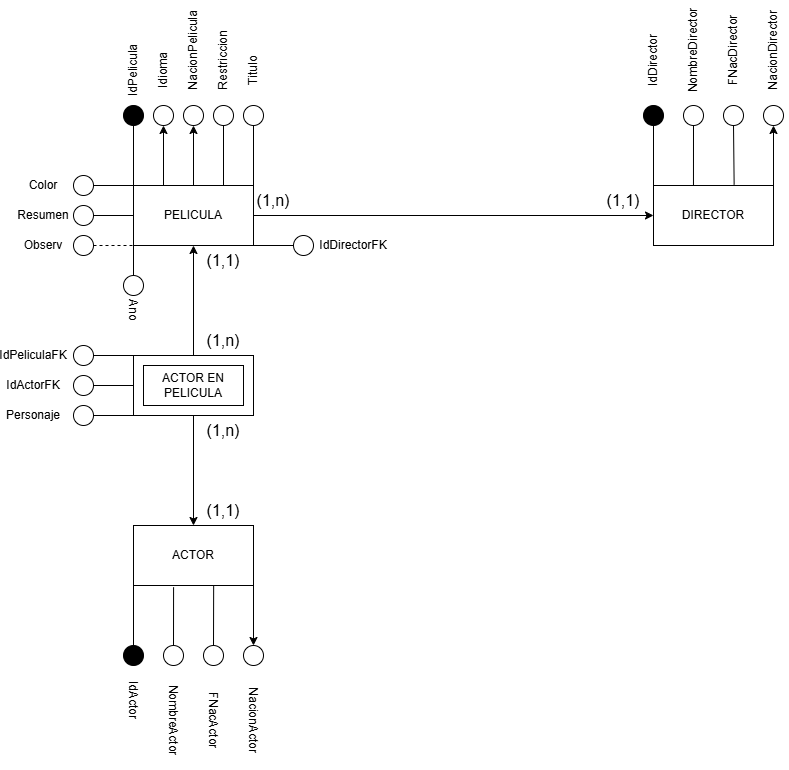

The diagram above was exported from draw.io. Its source (the exported page's mxGraphModel, read from the mxfile embedded in the PNG):
<mxGraphModel dx="3134" dy="746" grid="1" gridSize="10" guides="1" tooltips="1" connect="1" arrows="1" fold="1" page="1" pageScale="1" pageWidth="850" pageHeight="1100" math="0" shadow="0">
  <root>
    <mxCell id="0" />
    <mxCell id="1" parent="0" />
    <mxCell id="NIufxUbHIXF32C0Od_Hi-1" value="PELICULA" style="rounded=0;whiteSpace=wrap;html=1;" parent="1" vertex="1">
      <mxGeometry x="-740" y="350" width="120" height="60" as="geometry" />
    </mxCell>
    <mxCell id="NIufxUbHIXF32C0Od_Hi-2" value="ACTOR" style="rounded=0;whiteSpace=wrap;html=1;" parent="1" vertex="1">
      <mxGeometry x="-740" y="690" width="120" height="60" as="geometry" />
    </mxCell>
    <mxCell id="NIufxUbHIXF32C0Od_Hi-4" value="DIRECTOR" style="rounded=0;whiteSpace=wrap;html=1;" parent="1" vertex="1">
      <mxGeometry x="-220" y="350" width="120" height="60" as="geometry" />
    </mxCell>
    <mxCell id="NIufxUbHIXF32C0Od_Hi-11" value="" style="ellipse;whiteSpace=wrap;html=1;aspect=fixed;fillColor=#000000;" parent="1" vertex="1">
      <mxGeometry x="-750" y="810" width="20" height="20" as="geometry" />
    </mxCell>
    <mxCell id="NIufxUbHIXF32C0Od_Hi-12" value="" style="ellipse;whiteSpace=wrap;html=1;aspect=fixed;" parent="1" vertex="1">
      <mxGeometry x="-630" y="810" width="20" height="20" as="geometry" />
    </mxCell>
    <mxCell id="NIufxUbHIXF32C0Od_Hi-14" value="" style="endArrow=none;html=1;rounded=0;fontSize=12;startSize=8;endSize=8;curved=1;entryX=0;entryY=1;entryDx=0;entryDy=0;exitX=0.5;exitY=0;exitDx=0;exitDy=0;" parent="1" source="NIufxUbHIXF32C0Od_Hi-11" target="NIufxUbHIXF32C0Od_Hi-2" edge="1">
      <mxGeometry width="50" height="50" relative="1" as="geometry">
        <mxPoint x="-620" y="640" as="sourcePoint" />
        <mxPoint x="-570" y="590" as="targetPoint" />
      </mxGeometry>
    </mxCell>
    <mxCell id="NIufxUbHIXF32C0Od_Hi-16" value="" style="ellipse;whiteSpace=wrap;html=1;aspect=fixed;" parent="1" vertex="1">
      <mxGeometry x="-800" y="570" width="20" height="20" as="geometry" />
    </mxCell>
    <mxCell id="NIufxUbHIXF32C0Od_Hi-17" value="" style="endArrow=none;html=1;rounded=0;fontSize=12;startSize=8;endSize=8;curved=1;entryX=1;entryY=0.5;entryDx=0;entryDy=0;exitX=0;exitY=1;exitDx=0;exitDy=0;" parent="1" source="NIufxUbHIXF32C0Od_Hi-104" target="NIufxUbHIXF32C0Od_Hi-16" edge="1">
      <mxGeometry width="50" height="50" relative="1" as="geometry">
        <mxPoint x="-760" y="610" as="sourcePoint" />
        <mxPoint x="-740" y="610" as="targetPoint" />
      </mxGeometry>
    </mxCell>
    <mxCell id="NIufxUbHIXF32C0Od_Hi-18" value="" style="ellipse;whiteSpace=wrap;html=1;aspect=fixed;" parent="1" vertex="1">
      <mxGeometry x="-660" y="270" width="20" height="20" as="geometry" />
    </mxCell>
    <mxCell id="NIufxUbHIXF32C0Od_Hi-19" value="" style="ellipse;whiteSpace=wrap;html=1;aspect=fixed;" parent="1" vertex="1">
      <mxGeometry x="-630" y="270" width="20" height="20" as="geometry" />
    </mxCell>
    <mxCell id="NIufxUbHIXF32C0Od_Hi-20" value="" style="ellipse;whiteSpace=wrap;html=1;aspect=fixed;" parent="1" vertex="1">
      <mxGeometry x="-800" y="370" width="20" height="20" as="geometry" />
    </mxCell>
    <mxCell id="NIufxUbHIXF32C0Od_Hi-21" value="" style="ellipse;whiteSpace=wrap;html=1;aspect=fixed;" parent="1" vertex="1">
      <mxGeometry x="-720" y="270" width="20" height="20" as="geometry" />
    </mxCell>
    <mxCell id="NIufxUbHIXF32C0Od_Hi-22" value="" style="ellipse;whiteSpace=wrap;html=1;aspect=fixed;fillColor=#000000;" parent="1" vertex="1">
      <mxGeometry x="-750" y="270" width="20" height="20" as="geometry" />
    </mxCell>
    <mxCell id="NIufxUbHIXF32C0Od_Hi-27" value="" style="endArrow=none;html=1;rounded=0;fontSize=12;startSize=8;endSize=8;curved=1;entryX=0.5;entryY=1;entryDx=0;entryDy=0;exitX=1;exitY=0;exitDx=0;exitDy=0;" parent="1" source="NIufxUbHIXF32C0Od_Hi-1" target="NIufxUbHIXF32C0Od_Hi-19" edge="1">
      <mxGeometry width="50" height="50" relative="1" as="geometry">
        <mxPoint x="-590" y="320" as="sourcePoint" />
        <mxPoint x="-570" y="370" as="targetPoint" />
      </mxGeometry>
    </mxCell>
    <mxCell id="NIufxUbHIXF32C0Od_Hi-28" value="" style="endArrow=none;html=1;rounded=0;fontSize=12;startSize=8;endSize=8;curved=1;entryX=0.75;entryY=0;entryDx=0;entryDy=0;exitX=0.5;exitY=1;exitDx=0;exitDy=0;" parent="1" source="NIufxUbHIXF32C0Od_Hi-18" target="NIufxUbHIXF32C0Od_Hi-1" edge="1">
      <mxGeometry width="50" height="50" relative="1" as="geometry">
        <mxPoint x="-620" y="420" as="sourcePoint" />
        <mxPoint x="-570" y="370" as="targetPoint" />
      </mxGeometry>
    </mxCell>
    <mxCell id="NIufxUbHIXF32C0Od_Hi-29" value="" style="endArrow=none;html=1;rounded=0;fontSize=12;startSize=8;endSize=8;curved=1;entryX=1;entryY=0.5;entryDx=0;entryDy=0;exitX=0;exitY=0.5;exitDx=0;exitDy=0;" parent="1" source="NIufxUbHIXF32C0Od_Hi-1" target="NIufxUbHIXF32C0Od_Hi-20" edge="1">
      <mxGeometry width="50" height="50" relative="1" as="geometry">
        <mxPoint x="-620" y="420" as="sourcePoint" />
        <mxPoint x="-570" y="370" as="targetPoint" />
      </mxGeometry>
    </mxCell>
    <mxCell id="NIufxUbHIXF32C0Od_Hi-31" value="" style="endArrow=none;html=1;rounded=0;fontSize=12;startSize=8;endSize=8;curved=1;entryX=0.5;entryY=1;entryDx=0;entryDy=0;exitX=0;exitY=0;exitDx=0;exitDy=0;" parent="1" source="NIufxUbHIXF32C0Od_Hi-1" target="NIufxUbHIXF32C0Od_Hi-22" edge="1">
      <mxGeometry width="50" height="50" relative="1" as="geometry">
        <mxPoint x="-620" y="420" as="sourcePoint" />
        <mxPoint x="-570" y="370" as="targetPoint" />
      </mxGeometry>
    </mxCell>
    <mxCell id="NIufxUbHIXF32C0Od_Hi-32" value="" style="ellipse;whiteSpace=wrap;html=1;aspect=fixed;" parent="1" vertex="1">
      <mxGeometry x="-800" y="340" width="20" height="20" as="geometry" />
    </mxCell>
    <mxCell id="NIufxUbHIXF32C0Od_Hi-33" value="" style="ellipse;whiteSpace=wrap;html=1;aspect=fixed;" parent="1" vertex="1">
      <mxGeometry x="-800" y="400" width="20" height="20" as="geometry" />
    </mxCell>
    <mxCell id="NIufxUbHIXF32C0Od_Hi-34" value="" style="endArrow=none;html=1;rounded=0;fontSize=12;startSize=8;endSize=8;curved=1;entryX=1;entryY=0.5;entryDx=0;entryDy=0;exitX=0;exitY=0;exitDx=0;exitDy=0;" parent="1" source="NIufxUbHIXF32C0Od_Hi-1" target="NIufxUbHIXF32C0Od_Hi-32" edge="1">
      <mxGeometry width="50" height="50" relative="1" as="geometry">
        <mxPoint x="-620" y="420" as="sourcePoint" />
        <mxPoint x="-570" y="370" as="targetPoint" />
      </mxGeometry>
    </mxCell>
    <mxCell id="NIufxUbHIXF32C0Od_Hi-37" style="edgeStyle=none;curved=1;rounded=0;orthogonalLoop=1;jettySize=auto;html=1;exitX=0.5;exitY=0;exitDx=0;exitDy=0;fontSize=12;startSize=8;endSize=8;" parent="1" source="NIufxUbHIXF32C0Od_Hi-19" target="NIufxUbHIXF32C0Od_Hi-19" edge="1">
      <mxGeometry relative="1" as="geometry" />
    </mxCell>
    <mxCell id="NIufxUbHIXF32C0Od_Hi-38" value="" style="ellipse;whiteSpace=wrap;html=1;aspect=fixed;fillColor=#000000;" parent="1" vertex="1">
      <mxGeometry x="-230" y="270" width="20" height="20" as="geometry" />
    </mxCell>
    <mxCell id="NIufxUbHIXF32C0Od_Hi-39" value="" style="ellipse;whiteSpace=wrap;html=1;aspect=fixed;" parent="1" vertex="1">
      <mxGeometry x="-110" y="270" width="20" height="20" as="geometry" />
    </mxCell>
    <mxCell id="NIufxUbHIXF32C0Od_Hi-43" value="" style="endArrow=none;html=1;rounded=0;fontSize=12;startSize=8;endSize=8;curved=1;entryX=0.5;entryY=1;entryDx=0;entryDy=0;exitX=0;exitY=0;exitDx=0;exitDy=0;" parent="1" source="NIufxUbHIXF32C0Od_Hi-4" target="NIufxUbHIXF32C0Od_Hi-38" edge="1">
      <mxGeometry width="50" height="50" relative="1" as="geometry">
        <mxPoint x="-420" y="420" as="sourcePoint" />
        <mxPoint x="-370" y="370" as="targetPoint" />
      </mxGeometry>
    </mxCell>
    <mxCell id="NIufxUbHIXF32C0Od_Hi-45" value="(1,n)" style="text;html=1;align=center;verticalAlign=middle;whiteSpace=wrap;rounded=0;fontSize=16;" parent="1" vertex="1">
      <mxGeometry x="-630" y="350" width="60" height="30" as="geometry" />
    </mxCell>
    <mxCell id="NIufxUbHIXF32C0Od_Hi-46" value="(1,1)" style="text;html=1;align=center;verticalAlign=middle;whiteSpace=wrap;rounded=0;fontSize=16;" parent="1" vertex="1">
      <mxGeometry x="-280" y="350" width="60" height="30" as="geometry" />
    </mxCell>
    <mxCell id="NIufxUbHIXF32C0Od_Hi-48" value="(1,n)" style="text;html=1;align=center;verticalAlign=middle;whiteSpace=wrap;rounded=0;fontSize=16;" parent="1" vertex="1">
      <mxGeometry x="-680" y="490" width="60" height="30" as="geometry" />
    </mxCell>
    <mxCell id="NIufxUbHIXF32C0Od_Hi-49" value="(1,n)" style="text;html=1;align=center;verticalAlign=middle;whiteSpace=wrap;rounded=0;fontSize=16;" parent="1" vertex="1">
      <mxGeometry x="-680" y="580" width="60" height="30" as="geometry" />
    </mxCell>
    <mxCell id="NIufxUbHIXF32C0Od_Hi-52" value="" style="ellipse;whiteSpace=wrap;html=1;aspect=fixed;fillColor=#ffffff;" parent="1" vertex="1">
      <mxGeometry x="-710" y="810" width="20" height="20" as="geometry" />
    </mxCell>
    <mxCell id="NIufxUbHIXF32C0Od_Hi-53" value="" style="endArrow=none;html=1;rounded=0;fontSize=12;startSize=8;endSize=8;curved=1;exitX=0.5;exitY=0;exitDx=0;exitDy=0;entryX=0.334;entryY=1.029;entryDx=0;entryDy=0;entryPerimeter=0;" parent="1" source="NIufxUbHIXF32C0Od_Hi-52" target="NIufxUbHIXF32C0Od_Hi-2" edge="1">
      <mxGeometry width="50" height="50" relative="1" as="geometry">
        <mxPoint x="-560" y="640" as="sourcePoint" />
        <mxPoint x="-690" y="760" as="targetPoint" />
      </mxGeometry>
    </mxCell>
    <mxCell id="NIufxUbHIXF32C0Od_Hi-54" value="NacionActor" style="text;html=1;align=center;verticalAlign=middle;whiteSpace=wrap;rounded=0;rotation=90;" parent="1" vertex="1">
      <mxGeometry x="-660" y="870" width="80" height="30" as="geometry" />
    </mxCell>
    <mxCell id="NIufxUbHIXF32C0Od_Hi-55" value="NombreActor" style="text;html=1;align=center;verticalAlign=middle;whiteSpace=wrap;rounded=0;rotation=90;" parent="1" vertex="1">
      <mxGeometry x="-750" y="870" width="100" height="30" as="geometry" />
    </mxCell>
    <mxCell id="NIufxUbHIXF32C0Od_Hi-56" value="IdActor" style="text;html=1;align=center;verticalAlign=middle;whiteSpace=wrap;rounded=0;rotation=90;" parent="1" vertex="1">
      <mxGeometry x="-770" y="850" width="60" height="30" as="geometry" />
    </mxCell>
    <mxCell id="NIufxUbHIXF32C0Od_Hi-57" value="Personaje" style="text;html=1;align=center;verticalAlign=middle;whiteSpace=wrap;rounded=0;rotation=0;" parent="1" vertex="1">
      <mxGeometry x="-870" y="565" width="60" height="30" as="geometry" />
    </mxCell>
    <mxCell id="NIufxUbHIXF32C0Od_Hi-58" value="" style="ellipse;whiteSpace=wrap;html=1;aspect=fixed;" parent="1" vertex="1">
      <mxGeometry x="-690" y="270" width="20" height="20" as="geometry" />
    </mxCell>
    <mxCell id="NIufxUbHIXF32C0Od_Hi-60" value="Color" style="text;html=1;align=center;verticalAlign=middle;whiteSpace=wrap;rounded=0;rotation=0;" parent="1" vertex="1">
      <mxGeometry x="-860" y="335" width="60" height="30" as="geometry" />
    </mxCell>
    <mxCell id="NIufxUbHIXF32C0Od_Hi-61" value="Resumen" style="text;html=1;align=center;verticalAlign=middle;whiteSpace=wrap;rounded=0;rotation=0;" parent="1" vertex="1">
      <mxGeometry x="-860" y="365" width="60" height="30" as="geometry" />
    </mxCell>
    <mxCell id="NIufxUbHIXF32C0Od_Hi-62" value="Observ" style="text;html=1;align=center;verticalAlign=middle;whiteSpace=wrap;rounded=0;rotation=0;" parent="1" vertex="1">
      <mxGeometry x="-860" y="395" width="60" height="30" as="geometry" />
    </mxCell>
    <mxCell id="NIufxUbHIXF32C0Od_Hi-63" value="IdPelicula" style="text;html=1;align=center;verticalAlign=middle;whiteSpace=wrap;rounded=0;rotation=-90;" parent="1" vertex="1">
      <mxGeometry x="-770" y="220" width="60" height="30" as="geometry" />
    </mxCell>
    <mxCell id="NIufxUbHIXF32C0Od_Hi-64" value="Idioma" style="text;html=1;align=center;verticalAlign=middle;whiteSpace=wrap;rounded=0;rotation=-90;" parent="1" vertex="1">
      <mxGeometry x="-740" y="220" width="60" height="30" as="geometry" />
    </mxCell>
    <mxCell id="NIufxUbHIXF32C0Od_Hi-65" value="NacionPelicula" style="text;html=1;align=center;verticalAlign=middle;whiteSpace=wrap;rounded=0;rotation=-90;" parent="1" vertex="1">
      <mxGeometry x="-730" y="200" width="100" height="30" as="geometry" />
    </mxCell>
    <mxCell id="NIufxUbHIXF32C0Od_Hi-66" value="Ano" style="text;html=1;align=center;verticalAlign=middle;whiteSpace=wrap;rounded=0;rotation=90;" parent="1" vertex="1">
      <mxGeometry x="-770" y="460" width="60" height="30" as="geometry" />
    </mxCell>
    <mxCell id="NIufxUbHIXF32C0Od_Hi-67" value="Titulo" style="text;html=1;align=center;verticalAlign=middle;whiteSpace=wrap;rounded=0;rotation=-90;" parent="1" vertex="1">
      <mxGeometry x="-650" y="220" width="60" height="30" as="geometry" />
    </mxCell>
    <mxCell id="NIufxUbHIXF32C0Od_Hi-69" value="" style="ellipse;whiteSpace=wrap;html=1;aspect=fixed;" parent="1" vertex="1">
      <mxGeometry x="-190" y="270" width="20" height="20" as="geometry" />
    </mxCell>
    <mxCell id="NIufxUbHIXF32C0Od_Hi-70" value="" style="ellipse;whiteSpace=wrap;html=1;aspect=fixed;" parent="1" vertex="1">
      <mxGeometry x="-150" y="270" width="20" height="20" as="geometry" />
    </mxCell>
    <mxCell id="NIufxUbHIXF32C0Od_Hi-71" value="" style="endArrow=none;html=1;rounded=0;entryX=0.5;entryY=1;entryDx=0;entryDy=0;exitX=0.333;exitY=0;exitDx=0;exitDy=0;exitPerimeter=0;" parent="1" source="NIufxUbHIXF32C0Od_Hi-4" target="NIufxUbHIXF32C0Od_Hi-69" edge="1">
      <mxGeometry width="50" height="50" relative="1" as="geometry">
        <mxPoint x="-190" y="330" as="sourcePoint" />
        <mxPoint x="-150" y="420" as="targetPoint" />
      </mxGeometry>
    </mxCell>
    <mxCell id="NIufxUbHIXF32C0Od_Hi-72" value="" style="endArrow=none;html=1;rounded=0;entryX=0.5;entryY=1;entryDx=0;entryDy=0;exitX=0.672;exitY=-0.016;exitDx=0;exitDy=0;exitPerimeter=0;" parent="1" source="NIufxUbHIXF32C0Od_Hi-4" target="NIufxUbHIXF32C0Od_Hi-70" edge="1">
      <mxGeometry width="50" height="50" relative="1" as="geometry">
        <mxPoint x="-140" y="310" as="sourcePoint" />
        <mxPoint x="-150" y="420" as="targetPoint" />
      </mxGeometry>
    </mxCell>
    <mxCell id="NIufxUbHIXF32C0Od_Hi-77" value="IdDirector" style="text;html=1;align=center;verticalAlign=middle;whiteSpace=wrap;rounded=0;rotation=-90;" parent="1" vertex="1">
      <mxGeometry x="-250" y="210" width="60" height="30" as="geometry" />
    </mxCell>
    <mxCell id="NIufxUbHIXF32C0Od_Hi-78" value="NombreDirector" style="text;html=1;align=center;verticalAlign=middle;whiteSpace=wrap;rounded=0;rotation=-90;" parent="1" vertex="1">
      <mxGeometry x="-210" y="200" width="60" height="30" as="geometry" />
    </mxCell>
    <mxCell id="NIufxUbHIXF32C0Od_Hi-79" value="FNacDirector" style="text;html=1;align=center;verticalAlign=middle;whiteSpace=wrap;rounded=0;rotation=-90;" parent="1" vertex="1">
      <mxGeometry x="-185" y="200" width="90" height="30" as="geometry" />
    </mxCell>
    <mxCell id="NIufxUbHIXF32C0Od_Hi-80" value="NacionDirector" style="text;html=1;align=center;verticalAlign=middle;whiteSpace=wrap;rounded=0;rotation=-90;" parent="1" vertex="1">
      <mxGeometry x="-150" y="200" width="100" height="30" as="geometry" />
    </mxCell>
    <mxCell id="NIufxUbHIXF32C0Od_Hi-81" value="" style="endArrow=classic;html=1;rounded=0;entryX=0.5;entryY=1;entryDx=0;entryDy=0;exitX=1;exitY=0;exitDx=0;exitDy=0;" parent="1" source="NIufxUbHIXF32C0Od_Hi-4" target="NIufxUbHIXF32C0Od_Hi-39" edge="1">
      <mxGeometry width="50" height="50" relative="1" as="geometry">
        <mxPoint x="-320" y="500" as="sourcePoint" />
        <mxPoint x="-270" y="450" as="targetPoint" />
      </mxGeometry>
    </mxCell>
    <mxCell id="NIufxUbHIXF32C0Od_Hi-82" value="" style="endArrow=classic;html=1;rounded=0;entryX=0.5;entryY=0;entryDx=0;entryDy=0;exitX=1;exitY=1;exitDx=0;exitDy=0;" parent="1" source="NIufxUbHIXF32C0Od_Hi-2" target="NIufxUbHIXF32C0Od_Hi-12" edge="1">
      <mxGeometry width="50" height="50" relative="1" as="geometry">
        <mxPoint x="-600" y="760" as="sourcePoint" />
        <mxPoint x="-580" y="600" as="targetPoint" />
      </mxGeometry>
    </mxCell>
    <mxCell id="NIufxUbHIXF32C0Od_Hi-83" value="" style="endArrow=classic;html=1;rounded=0;entryX=0.5;entryY=1;entryDx=0;entryDy=0;exitX=0.5;exitY=0;exitDx=0;exitDy=0;" parent="1" source="NIufxUbHIXF32C0Od_Hi-1" target="NIufxUbHIXF32C0Od_Hi-58" edge="1">
      <mxGeometry width="50" height="50" relative="1" as="geometry">
        <mxPoint x="-610" y="640" as="sourcePoint" />
        <mxPoint x="-610" y="710" as="targetPoint" />
      </mxGeometry>
    </mxCell>
    <mxCell id="NIufxUbHIXF32C0Od_Hi-84" value="" style="endArrow=classic;html=1;rounded=0;entryX=0.5;entryY=1;entryDx=0;entryDy=0;exitX=0.25;exitY=0;exitDx=0;exitDy=0;" parent="1" source="NIufxUbHIXF32C0Od_Hi-1" target="NIufxUbHIXF32C0Od_Hi-21" edge="1">
      <mxGeometry width="50" height="50" relative="1" as="geometry">
        <mxPoint x="-670" y="360" as="sourcePoint" />
        <mxPoint x="-670" y="300" as="targetPoint" />
      </mxGeometry>
    </mxCell>
    <mxCell id="NIufxUbHIXF32C0Od_Hi-85" value="" style="ellipse;whiteSpace=wrap;html=1;aspect=fixed;fillColor=#ffffff;" parent="1" vertex="1">
      <mxGeometry x="-670" y="810" width="20" height="20" as="geometry" />
    </mxCell>
    <mxCell id="NIufxUbHIXF32C0Od_Hi-86" value="FNacActor" style="text;html=1;align=center;verticalAlign=middle;whiteSpace=wrap;rounded=0;rotation=90;" parent="1" vertex="1">
      <mxGeometry x="-710" y="870" width="100" height="30" as="geometry" />
    </mxCell>
    <mxCell id="NIufxUbHIXF32C0Od_Hi-87" value="" style="endArrow=none;html=1;rounded=0;fontSize=12;startSize=8;endSize=8;curved=1;exitX=0.5;exitY=0;exitDx=0;exitDy=0;entryX=0.668;entryY=1.01;entryDx=0;entryDy=0;entryPerimeter=0;" parent="1" source="NIufxUbHIXF32C0Od_Hi-85" target="NIufxUbHIXF32C0Od_Hi-2" edge="1">
      <mxGeometry width="50" height="50" relative="1" as="geometry">
        <mxPoint x="-690" y="830" as="sourcePoint" />
        <mxPoint x="-660" y="770" as="targetPoint" />
      </mxGeometry>
    </mxCell>
    <mxCell id="NIufxUbHIXF32C0Od_Hi-88" value="" style="endArrow=classic;html=1;rounded=0;entryX=0;entryY=0.5;entryDx=0;entryDy=0;exitX=1;exitY=0.5;exitDx=0;exitDy=0;" parent="1" source="NIufxUbHIXF32C0Od_Hi-1" target="NIufxUbHIXF32C0Od_Hi-4" edge="1">
      <mxGeometry width="50" height="50" relative="1" as="geometry">
        <mxPoint x="-380" y="380" as="sourcePoint" />
        <mxPoint x="-410" y="450" as="targetPoint" />
      </mxGeometry>
    </mxCell>
    <mxCell id="NIufxUbHIXF32C0Od_Hi-94" value="" style="endArrow=none;html=1;rounded=0;fontSize=12;startSize=8;endSize=8;curved=1;entryX=0;entryY=1;entryDx=0;entryDy=0;exitX=0.5;exitY=0;exitDx=0;exitDy=0;" parent="1" source="NIufxUbHIXF32C0Od_Hi-96" target="NIufxUbHIXF32C0Od_Hi-1" edge="1">
      <mxGeometry width="50" height="50" relative="1" as="geometry">
        <mxPoint x="-740" y="450" as="sourcePoint" />
        <mxPoint x="-730" y="420" as="targetPoint" />
      </mxGeometry>
    </mxCell>
    <mxCell id="NIufxUbHIXF32C0Od_Hi-96" value="" style="ellipse;whiteSpace=wrap;html=1;aspect=fixed;" parent="1" vertex="1">
      <mxGeometry x="-750" y="440" width="20" height="20" as="geometry" />
    </mxCell>
    <mxCell id="NIufxUbHIXF32C0Od_Hi-99" value="Restriccion" style="text;html=1;align=center;verticalAlign=middle;whiteSpace=wrap;rounded=0;rotation=-90;" parent="1" vertex="1">
      <mxGeometry x="-680" y="210" width="60" height="30" as="geometry" />
    </mxCell>
    <mxCell id="NIufxUbHIXF32C0Od_Hi-102" value="(1,1)" style="text;html=1;align=center;verticalAlign=middle;whiteSpace=wrap;rounded=0;fontSize=16;" parent="1" vertex="1">
      <mxGeometry x="-680" y="410" width="60" height="30" as="geometry" />
    </mxCell>
    <mxCell id="NIufxUbHIXF32C0Od_Hi-103" value="(1,1)" style="text;html=1;align=center;verticalAlign=middle;whiteSpace=wrap;rounded=0;fontSize=16;" parent="1" vertex="1">
      <mxGeometry x="-680" y="660" width="60" height="30" as="geometry" />
    </mxCell>
    <mxCell id="NIufxUbHIXF32C0Od_Hi-104" value="" style="rounded=0;whiteSpace=wrap;html=1;" parent="1" vertex="1">
      <mxGeometry x="-740" y="520" width="120" height="60" as="geometry" />
    </mxCell>
    <mxCell id="NIufxUbHIXF32C0Od_Hi-105" value="ACTOR EN PELICULA" style="rounded=0;whiteSpace=wrap;html=1;" parent="1" vertex="1">
      <mxGeometry x="-730" y="530" width="100" height="40" as="geometry" />
    </mxCell>
    <mxCell id="NIufxUbHIXF32C0Od_Hi-107" value="" style="ellipse;whiteSpace=wrap;html=1;aspect=fixed;fillColor=#ffffff;" parent="1" vertex="1">
      <mxGeometry x="-800" y="510" width="20" height="20" as="geometry" />
    </mxCell>
    <mxCell id="NIufxUbHIXF32C0Od_Hi-108" value="" style="ellipse;whiteSpace=wrap;html=1;aspect=fixed;fillColor=#ffffff;" parent="1" vertex="1">
      <mxGeometry x="-800" y="540" width="20" height="20" as="geometry" />
    </mxCell>
    <mxCell id="NIufxUbHIXF32C0Od_Hi-109" value="" style="endArrow=none;html=1;rounded=0;entryX=1;entryY=0.5;entryDx=0;entryDy=0;exitX=0;exitY=0;exitDx=0;exitDy=0;" parent="1" source="NIufxUbHIXF32C0Od_Hi-104" target="NIufxUbHIXF32C0Od_Hi-107" edge="1">
      <mxGeometry width="50" height="50" relative="1" as="geometry">
        <mxPoint x="-510" y="470" as="sourcePoint" />
        <mxPoint x="-460" y="420" as="targetPoint" />
      </mxGeometry>
    </mxCell>
    <mxCell id="NIufxUbHIXF32C0Od_Hi-110" value="" style="endArrow=none;html=1;rounded=0;entryX=1;entryY=0.5;entryDx=0;entryDy=0;exitX=0;exitY=0.5;exitDx=0;exitDy=0;" parent="1" source="NIufxUbHIXF32C0Od_Hi-104" target="NIufxUbHIXF32C0Od_Hi-108" edge="1">
      <mxGeometry width="50" height="50" relative="1" as="geometry">
        <mxPoint x="-760" y="548" as="sourcePoint" />
        <mxPoint x="-770" y="530" as="targetPoint" />
      </mxGeometry>
    </mxCell>
    <mxCell id="NIufxUbHIXF32C0Od_Hi-111" value="IdPeliculaFK" style="text;html=1;align=center;verticalAlign=middle;whiteSpace=wrap;rounded=0;rotation=0;" parent="1" vertex="1">
      <mxGeometry x="-870" y="505" width="60" height="30" as="geometry" />
    </mxCell>
    <mxCell id="NIufxUbHIXF32C0Od_Hi-112" value="IdActorFK" style="text;html=1;align=center;verticalAlign=middle;whiteSpace=wrap;rounded=0;rotation=0;" parent="1" vertex="1">
      <mxGeometry x="-870" y="535" width="60" height="30" as="geometry" />
    </mxCell>
    <mxCell id="NIufxUbHIXF32C0Od_Hi-114" value="" style="ellipse;whiteSpace=wrap;html=1;aspect=fixed;" parent="1" vertex="1">
      <mxGeometry x="-580" y="400" width="20" height="20" as="geometry" />
    </mxCell>
    <mxCell id="NIufxUbHIXF32C0Od_Hi-116" value="IdDirectorFK" style="text;html=1;align=center;verticalAlign=middle;whiteSpace=wrap;rounded=0;rotation=0;" parent="1" vertex="1">
      <mxGeometry x="-550" y="395" width="60" height="30" as="geometry" />
    </mxCell>
    <mxCell id="NIufxUbHIXF32C0Od_Hi-117" value="" style="endArrow=none;html=1;rounded=0;entryX=1;entryY=0;entryDx=0;entryDy=0;exitX=0;exitY=0.5;exitDx=0;exitDy=0;" parent="1" source="NIufxUbHIXF32C0Od_Hi-114" target="NIufxUbHIXF32C0Od_Hi-102" edge="1">
      <mxGeometry width="50" height="50" relative="1" as="geometry">
        <mxPoint x="-510" y="470" as="sourcePoint" />
        <mxPoint x="-460" y="420" as="targetPoint" />
      </mxGeometry>
    </mxCell>
    <mxCell id="NIufxUbHIXF32C0Od_Hi-118" value="" style="endArrow=none;dashed=1;html=1;rounded=0;exitX=1;exitY=0.5;exitDx=0;exitDy=0;entryX=0;entryY=1;entryDx=0;entryDy=0;" parent="1" source="NIufxUbHIXF32C0Od_Hi-33" target="NIufxUbHIXF32C0Od_Hi-1" edge="1">
      <mxGeometry width="50" height="50" relative="1" as="geometry">
        <mxPoint x="-510" y="470" as="sourcePoint" />
        <mxPoint x="-460" y="420" as="targetPoint" />
      </mxGeometry>
    </mxCell>
    <mxCell id="twvNicbN_SNmIhZQjOS2-4" value="" style="endArrow=classic;html=1;rounded=0;entryX=0.5;entryY=1;entryDx=0;entryDy=0;exitX=0;exitY=1;exitDx=0;exitDy=0;" parent="1" source="NIufxUbHIXF32C0Od_Hi-48" target="NIufxUbHIXF32C0Od_Hi-1" edge="1">
      <mxGeometry width="50" height="50" relative="1" as="geometry">
        <mxPoint x="-430" y="490" as="sourcePoint" />
        <mxPoint x="-380" y="440" as="targetPoint" />
      </mxGeometry>
    </mxCell>
    <mxCell id="twvNicbN_SNmIhZQjOS2-5" value="" style="endArrow=classic;html=1;rounded=0;entryX=0;entryY=1;entryDx=0;entryDy=0;exitX=0;exitY=0;exitDx=0;exitDy=0;" parent="1" source="NIufxUbHIXF32C0Od_Hi-49" target="NIufxUbHIXF32C0Od_Hi-103" edge="1">
      <mxGeometry width="50" height="50" relative="1" as="geometry">
        <mxPoint x="-430" y="490" as="sourcePoint" />
        <mxPoint x="-380" y="440" as="targetPoint" />
      </mxGeometry>
    </mxCell>
  </root>
</mxGraphModel>